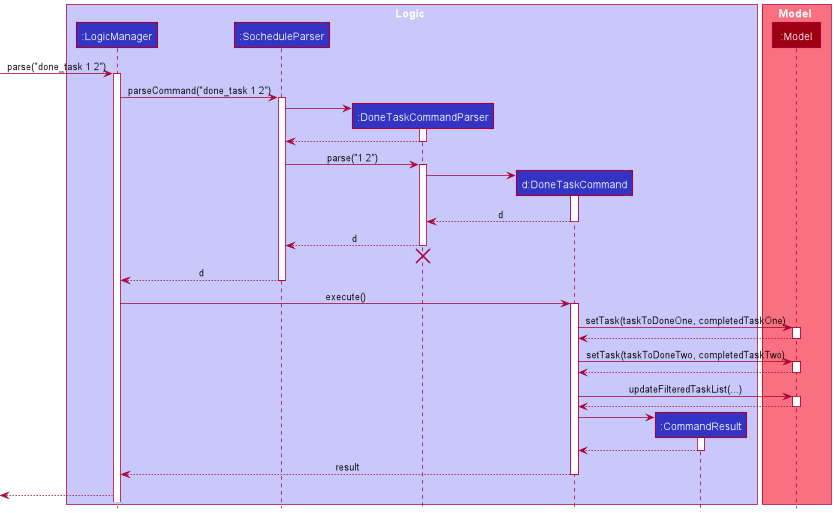

The diagram above was rendered by PlantUML. Its source (embedded in the PNG):
@startuml
!include style.puml

box Logic LOGIC_COLOR_T1
participant ":LogicManager" as LogicManager LOGIC_COLOR
participant ":SocheduleParser" as SocheduleParser LOGIC_COLOR
participant ":DoneTaskCommandParser" as DoneTaskCommandParser LOGIC_COLOR
participant "d:DoneTaskCommand" as DoneTaskCommand LOGIC_COLOR
participant ":CommandResult" as CommandResult LOGIC_COLOR
end box

box Model MODEL_COLOR_T1
participant ":Model" as Model MODEL_COLOR
end box

[-> LogicManager : parse("done_task 1 2")
activate LogicManager

LogicManager -> SocheduleParser : parseCommand("done_task 1 2")
activate SocheduleParser

create DoneTaskCommandParser
SocheduleParser -> DoneTaskCommandParser
activate DoneTaskCommandParser
DoneTaskCommandParser --> SocheduleParser
deactivate DoneTaskCommandParser

SocheduleParser -> DoneTaskCommandParser: parse("1 2")
activate DoneTaskCommandParser

create DoneTaskCommand
DoneTaskCommandParser -> DoneTaskCommand
activate DoneTaskCommand
DoneTaskCommandParser <--DoneTaskCommand : d
deactivate DoneTaskCommand

SocheduleParser <--DoneTaskCommandParser : d
deactivate DoneTaskCommandParser
'Hidden arrow to position the destroy marker below the end of the activation bar.
DoneTaskCommandParser -[hidden]->[
destroy DoneTaskCommandParser

LogicManager <-- SocheduleParser : d
deactivate SocheduleParser

LogicManager -> DoneTaskCommand : execute()
activate DoneTaskCommand

DoneTaskCommand -> Model : setTask(taskToDoneOne, completedTaskOne)
activate Model
DoneTaskCommand <-- Model
deactivate Model

DoneTaskCommand -> Model : setTask(taskToDoneTwo, completedTaskTwo)
activate Model
DoneTaskCommand <-- Model
deactivate Model

DoneTaskCommand -> Model : updateFilteredTaskList(...)
activate Model
DoneTaskCommand <-- Model
deactivate Model

create CommandResult
DoneTaskCommand -> CommandResult
activate CommandResult
DoneTaskCommand <-- CommandResult
deactivate CommandResult

LogicManager <-- DoneTaskCommand: result
deactivate DoneTaskCommand
'Hidden arrow to position the destroy marker below the end of the activation bar.
DoneTaskCommand -[hidden]->[

[<-- LogicManager :
@enduml